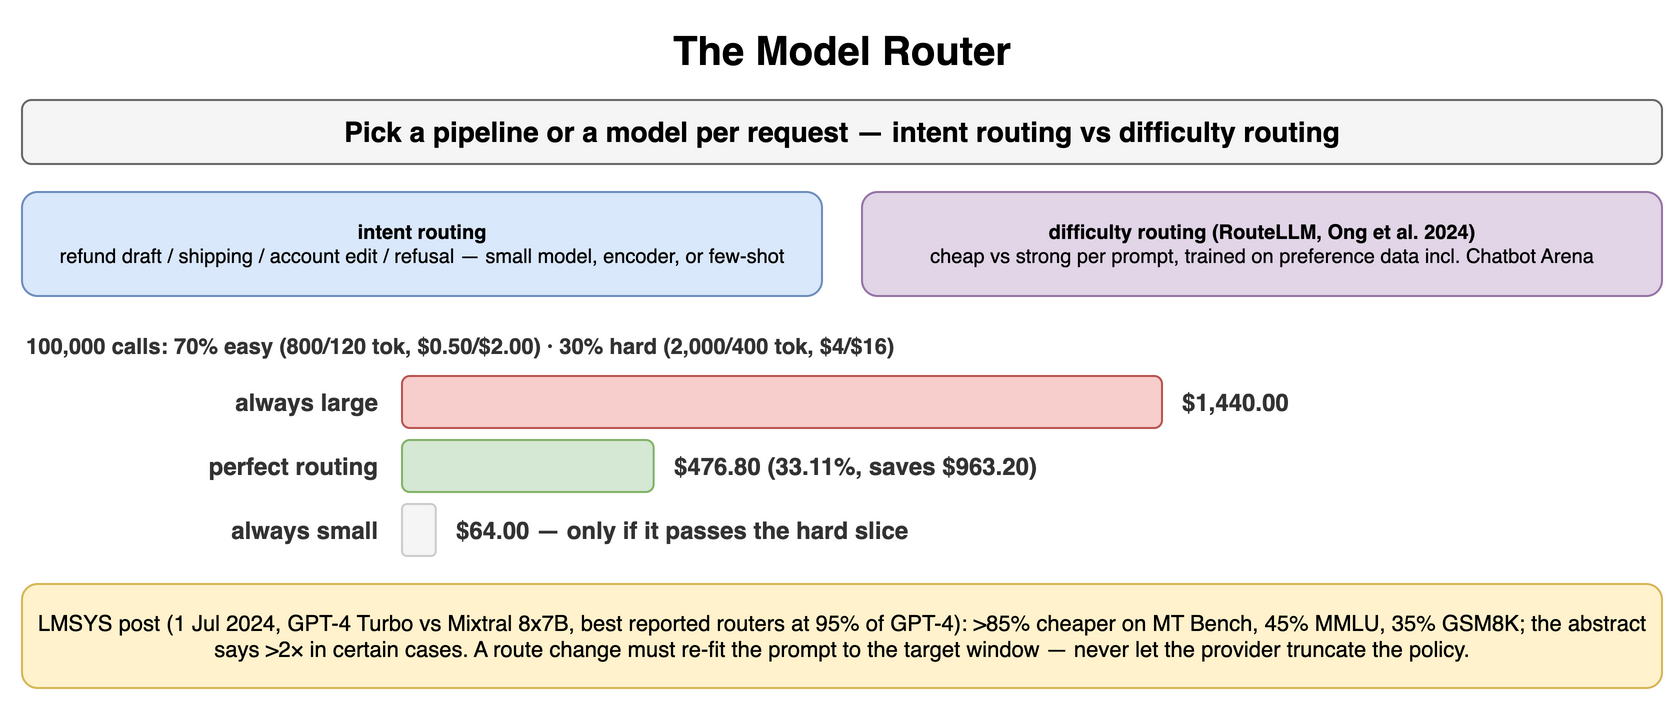

The diagram above was exported from draw.io. Its source (the exported page's mxGraphModel, read from the mxfile embedded in the PNG):
<mxGraphModel dx="900" dy="358" grid="1" gridSize="10" guides="1" tooltips="1" connect="1" arrows="1" fold="1" page="1" pageScale="1" pageWidth="900" pageHeight="358" math="0" shadow="0">
  <root>
    <mxCell id="0" />
    <mxCell id="1" parent="0" />
    <mxCell id="p81" value="The Model Router" style="text;html=1;align=center;verticalAlign=middle;whiteSpace=wrap;fontSize=20;fontStyle=1;" vertex="1" parent="1">
      <mxGeometry x="40" y="10" width="820" height="30" as="geometry" />
    </mxCell>
    <mxCell id="p82" value="Pick a pipeline or a model per request — intent routing vs difficulty routing" style="rounded=1;whiteSpace=wrap;html=1;fillColor=#f5f5f5;strokeColor=#666666;fontStyle=1;fontSize=14;" vertex="1" parent="1">
      <mxGeometry x="40" y="50" width="820" height="32" as="geometry" />
    </mxCell>
    <mxCell id="p83" value="intent routing&lt;br&gt;&lt;span style='font-weight:normal'&gt;refund draft / shipping / account edit / refusal — small model, encoder, or few-shot&lt;/span&gt;" style="rounded=1;whiteSpace=wrap;html=1;fillColor=#dae8fc;strokeColor=#6c8ebf;fontSize=10;align=center;fontStyle=1;" vertex="1" parent="1">
      <mxGeometry x="40" y="96" width="400" height="52" as="geometry" />
    </mxCell>
    <mxCell id="p84" value="difficulty routing (RouteLLM, Ong et al. 2024)&lt;br&gt;&lt;span style='font-weight:normal'&gt;cheap vs strong per prompt, trained on preference data incl. Chatbot Arena&lt;/span&gt;" style="rounded=1;whiteSpace=wrap;html=1;fillColor=#e1d5e7;strokeColor=#9673a6;fontSize=10;align=center;fontStyle=1;" vertex="1" parent="1">
      <mxGeometry x="460" y="96" width="400" height="52" as="geometry" />
    </mxCell>
    <mxCell id="p85" value="100,000 calls: 70% easy (800/120 tok, $0.50/$2.00) · 30% hard (2,000/400 tok, $4/$16)" style="text;html=1;whiteSpace=wrap;fontSize=11;align=left;verticalAlign=middle;fontSize=11;fontColor=#333333;fontStyle=1;" vertex="1" parent="1">
      <mxGeometry x="40" y="164" width="820" height="18" as="geometry" />
    </mxCell>
    <mxCell id="p86" value="always large" style="text;html=1;whiteSpace=wrap;fontSize=11;align=right;verticalAlign=middle;fontSize=12;fontColor=#333333;fontStyle=1;" vertex="1" parent="1">
      <mxGeometry x="40" y="188" width="180" height="26" as="geometry" />
    </mxCell>
    <mxCell id="p87" value="" style="rounded=1;whiteSpace=wrap;html=1;fillColor=#f8cecc;strokeColor=#b85450;fontSize=11;align=center;fontStyle=1;" vertex="1" parent="1">
      <mxGeometry x="230" y="188" width="380.0" height="26" as="geometry" />
    </mxCell>
    <mxCell id="p88" value="$1,440.00" style="text;html=1;whiteSpace=wrap;fontSize=11;align=left;verticalAlign=middle;fontSize=12;fontColor=#333333;fontStyle=1;" vertex="1" parent="1">
      <mxGeometry x="618.0" y="188" width="242.0" height="26" as="geometry" />
    </mxCell>
    <mxCell id="p89" value="perfect routing" style="text;html=1;whiteSpace=wrap;fontSize=11;align=right;verticalAlign=middle;fontSize=12;fontColor=#333333;fontStyle=1;" vertex="1" parent="1">
      <mxGeometry x="40" y="220" width="180" height="26" as="geometry" />
    </mxCell>
    <mxCell id="p810" value="" style="rounded=1;whiteSpace=wrap;html=1;fillColor=#d5e8d4;strokeColor=#82b366;fontSize=11;align=center;fontStyle=1;" vertex="1" parent="1">
      <mxGeometry x="230" y="220" width="125.82222222222222" height="26" as="geometry" />
    </mxCell>
    <mxCell id="p811" value="$476.80 (33.11%, saves $963.20)" style="text;html=1;whiteSpace=wrap;fontSize=11;align=left;verticalAlign=middle;fontSize=12;fontColor=#333333;fontStyle=1;" vertex="1" parent="1">
      <mxGeometry x="363.8222222222222" y="220" width="496.1777777777778" height="26" as="geometry" />
    </mxCell>
    <mxCell id="p812" value="always small" style="text;html=1;whiteSpace=wrap;fontSize=11;align=right;verticalAlign=middle;fontSize=12;fontColor=#333333;fontStyle=1;" vertex="1" parent="1">
      <mxGeometry x="40" y="252" width="180" height="26" as="geometry" />
    </mxCell>
    <mxCell id="p813" value="" style="rounded=1;whiteSpace=wrap;html=1;fillColor=#f5f5f5;strokeColor=#cccccc;fontSize=11;align=center;fontStyle=1;fontColor=#aaaaaa;" vertex="1" parent="1">
      <mxGeometry x="230" y="252" width="16.88888888888889" height="26" as="geometry" />
    </mxCell>
    <mxCell id="p814" value="$64.00 — only if it passes the hard slice" style="text;html=1;whiteSpace=wrap;fontSize=11;align=left;verticalAlign=middle;fontSize=12;fontColor=#333333;fontStyle=1;" vertex="1" parent="1">
      <mxGeometry x="254.88888888888889" y="252" width="605.1111111111111" height="26" as="geometry" />
    </mxCell>
    <mxCell id="p815" value="LMSYS post (1 Jul 2024, GPT-4 Turbo vs Mixtral 8x7B, best reported routers at 95% of GPT-4): &gt;85% cheaper on MT Bench, 45% MMLU, 35% GSM8K; the abstract says &gt;2× in certain cases. A route change must re-fit the prompt to the target window — never let the provider truncate the policy." style="rounded=1;whiteSpace=wrap;html=1;fillColor=#fff2cc;strokeColor=#d6b656;fontSize=11;align=center;" vertex="1" parent="1">
      <mxGeometry x="40" y="292" width="820" height="52" as="geometry" />
    </mxCell>
  </root>
</mxGraphModel>